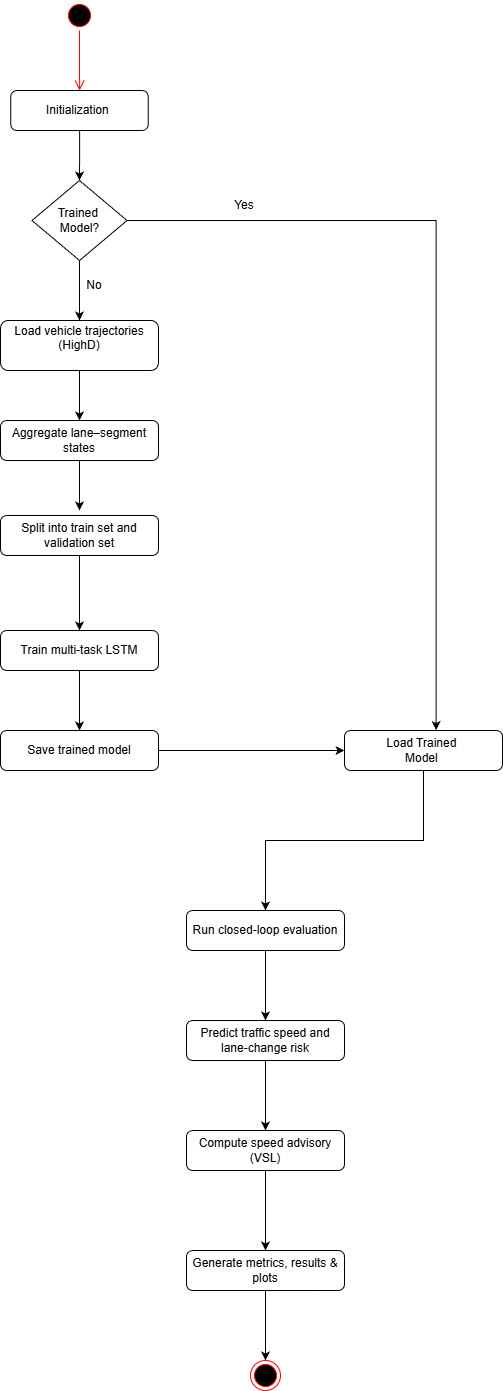

The diagram above was exported from draw.io. Its source (the exported page's mxGraphModel, read from the mxfile embedded in the PNG):
<mxGraphModel dx="1034" dy="564" grid="1" gridSize="10" guides="1" tooltips="1" connect="1" arrows="1" fold="1" page="1" pageScale="1" pageWidth="827" pageHeight="1169" math="0" shadow="0">
  <root>
    <mxCell id="0" />
    <mxCell id="1" parent="0" />
    <mxCell id="_AbZBdOsdwK8l4aQN32n-6" parent="1" style="ellipse;html=1;shape=startState;fillColor=#000000;strokeColor=#ff0000;" value="" vertex="1">
      <mxGeometry height="30" width="30" x="400" y="50" as="geometry" />
    </mxCell>
    <mxCell id="_AbZBdOsdwK8l4aQN32n-7" edge="1" parent="1" source="_AbZBdOsdwK8l4aQN32n-6" style="edgeStyle=orthogonalEdgeStyle;html=1;verticalAlign=bottom;endArrow=open;endSize=8;strokeColor=light-dark(#FF0000,#FFFFFF);rounded=0;" target="_AbZBdOsdwK8l4aQN32n-22" value="">
      <mxGeometry relative="1" as="geometry">
        <mxPoint x="415" y="140" as="targetPoint" />
      </mxGeometry>
    </mxCell>
    <mxCell id="_AbZBdOsdwK8l4aQN32n-29" edge="1" parent="1" source="_AbZBdOsdwK8l4aQN32n-8" style="edgeStyle=orthogonalEdgeStyle;rounded=0;orthogonalLoop=1;jettySize=auto;html=1;entryX=0.5;entryY=0;entryDx=0;entryDy=0;" target="_AbZBdOsdwK8l4aQN32n-11">
      <mxGeometry relative="1" as="geometry" />
    </mxCell>
    <mxCell id="_AbZBdOsdwK8l4aQN32n-8" parent="1" style="rounded=1;whiteSpace=wrap;html=1;" value="&#10;Load vehicle trajectories (HighD)&#10;&#10;" vertex="1">
      <mxGeometry height="50" width="158" x="336" y="370" as="geometry" />
    </mxCell>
    <mxCell id="_AbZBdOsdwK8l4aQN32n-30" edge="1" parent="1" source="_AbZBdOsdwK8l4aQN32n-11" style="edgeStyle=orthogonalEdgeStyle;rounded=0;orthogonalLoop=1;jettySize=auto;html=1;">
      <mxGeometry relative="1" as="geometry">
        <mxPoint x="415" y="560" as="targetPoint" />
      </mxGeometry>
    </mxCell>
    <mxCell id="_AbZBdOsdwK8l4aQN32n-11" parent="1" style="rounded=1;whiteSpace=wrap;html=1;" value="Aggregate lane–segment states" vertex="1">
      <mxGeometry height="40" width="158" x="336" y="470" as="geometry" />
    </mxCell>
    <mxCell id="_AbZBdOsdwK8l4aQN32n-39" edge="1" parent="1" source="_AbZBdOsdwK8l4aQN32n-12" style="edgeStyle=orthogonalEdgeStyle;rounded=0;orthogonalLoop=1;jettySize=auto;html=1;entryX=0.5;entryY=0;entryDx=0;entryDy=0;" target="_AbZBdOsdwK8l4aQN32n-37">
      <mxGeometry relative="1" as="geometry" />
    </mxCell>
    <mxCell id="_AbZBdOsdwK8l4aQN32n-12" parent="1" style="rounded=1;whiteSpace=wrap;html=1;" value="Load Trained&amp;nbsp;&lt;div&gt;Model&amp;nbsp;&lt;/div&gt;" vertex="1">
      <mxGeometry height="40" width="158" x="680" y="780" as="geometry" />
    </mxCell>
    <mxCell id="_AbZBdOsdwK8l4aQN32n-33" edge="1" parent="1" source="_AbZBdOsdwK8l4aQN32n-14" style="edgeStyle=orthogonalEdgeStyle;rounded=0;orthogonalLoop=1;jettySize=auto;html=1;entryX=0.5;entryY=0;entryDx=0;entryDy=0;" target="_AbZBdOsdwK8l4aQN32n-31">
      <mxGeometry relative="1" as="geometry" />
    </mxCell>
    <mxCell id="_AbZBdOsdwK8l4aQN32n-14" parent="1" style="rounded=1;whiteSpace=wrap;html=1;" value="Split into train set and validation set" vertex="1">
      <mxGeometry height="40" width="158" x="336" y="565" as="geometry" />
    </mxCell>
    <mxCell id="_AbZBdOsdwK8l4aQN32n-46" edge="1" parent="1" source="_AbZBdOsdwK8l4aQN32n-18" style="edgeStyle=orthogonalEdgeStyle;rounded=0;orthogonalLoop=1;jettySize=auto;html=1;entryX=0.5;entryY=0;entryDx=0;entryDy=0;" target="_AbZBdOsdwK8l4aQN32n-45">
      <mxGeometry relative="1" as="geometry" />
    </mxCell>
    <mxCell id="_AbZBdOsdwK8l4aQN32n-18" parent="1" style="rounded=1;whiteSpace=wrap;html=1;" value="Generate metrics, results &amp;amp; plots" vertex="1">
      <mxGeometry height="40" width="158" x="522" y="1300" as="geometry" />
    </mxCell>
    <mxCell id="_AbZBdOsdwK8l4aQN32n-27" edge="1" parent="1" source="_AbZBdOsdwK8l4aQN32n-19" style="edgeStyle=orthogonalEdgeStyle;rounded=0;orthogonalLoop=1;jettySize=auto;html=1;entryX=0.5;entryY=0;entryDx=0;entryDy=0;" target="_AbZBdOsdwK8l4aQN32n-8">
      <mxGeometry relative="1" as="geometry" />
    </mxCell>
    <mxCell id="_AbZBdOsdwK8l4aQN32n-19" parent="1" style="rhombus;whiteSpace=wrap;html=1;" value="Trained&amp;nbsp;&lt;div&gt;Model?&lt;/div&gt;" vertex="1">
      <mxGeometry height="80" width="95" x="367.5" y="230" as="geometry" />
    </mxCell>
    <mxCell id="_AbZBdOsdwK8l4aQN32n-23" edge="1" parent="1" source="_AbZBdOsdwK8l4aQN32n-22" style="edgeStyle=orthogonalEdgeStyle;rounded=0;orthogonalLoop=1;jettySize=auto;html=1;entryX=0.5;entryY=0;entryDx=0;entryDy=0;" target="_AbZBdOsdwK8l4aQN32n-19">
      <mxGeometry relative="1" as="geometry" />
    </mxCell>
    <mxCell id="_AbZBdOsdwK8l4aQN32n-22" parent="1" style="rounded=1;whiteSpace=wrap;html=1;" value="Initialization&amp;nbsp;" vertex="1">
      <mxGeometry height="40" width="137.5" x="346.25" y="140" as="geometry" />
    </mxCell>
    <mxCell id="_AbZBdOsdwK8l4aQN32n-24" edge="1" parent="1" source="_AbZBdOsdwK8l4aQN32n-19" style="edgeStyle=orthogonalEdgeStyle;rounded=0;orthogonalLoop=1;jettySize=auto;html=1;entryX=0.58;entryY=-0.01;entryDx=0;entryDy=0;entryPerimeter=0;" target="_AbZBdOsdwK8l4aQN32n-12">
      <mxGeometry relative="1" as="geometry" />
    </mxCell>
    <mxCell id="_AbZBdOsdwK8l4aQN32n-25" parent="1" style="text;html=1;whiteSpace=wrap;strokeColor=none;fillColor=none;align=center;verticalAlign=middle;rounded=0;" value="Yes" vertex="1">
      <mxGeometry height="30" width="60" x="550" y="240" as="geometry" />
    </mxCell>
    <mxCell id="_AbZBdOsdwK8l4aQN32n-28" parent="1" style="text;html=1;whiteSpace=wrap;strokeColor=none;fillColor=none;align=center;verticalAlign=middle;rounded=0;" value="No" vertex="1">
      <mxGeometry height="30" width="60" x="400" y="320" as="geometry" />
    </mxCell>
    <mxCell id="_AbZBdOsdwK8l4aQN32n-35" edge="1" parent="1" source="_AbZBdOsdwK8l4aQN32n-31" style="edgeStyle=orthogonalEdgeStyle;rounded=0;orthogonalLoop=1;jettySize=auto;html=1;" target="_AbZBdOsdwK8l4aQN32n-32">
      <mxGeometry relative="1" as="geometry" />
    </mxCell>
    <mxCell id="_AbZBdOsdwK8l4aQN32n-31" parent="1" style="rounded=1;whiteSpace=wrap;html=1;" value="Train multi-task LSTM" vertex="1">
      <mxGeometry height="40" width="158" x="336" y="680" as="geometry" />
    </mxCell>
    <mxCell id="_AbZBdOsdwK8l4aQN32n-36" edge="1" parent="1" source="_AbZBdOsdwK8l4aQN32n-32" style="edgeStyle=orthogonalEdgeStyle;rounded=0;orthogonalLoop=1;jettySize=auto;html=1;entryX=0;entryY=0.5;entryDx=0;entryDy=0;" target="_AbZBdOsdwK8l4aQN32n-12">
      <mxGeometry relative="1" as="geometry" />
    </mxCell>
    <mxCell id="_AbZBdOsdwK8l4aQN32n-32" parent="1" style="rounded=1;whiteSpace=wrap;html=1;" value="Save trained model" vertex="1">
      <mxGeometry height="40" width="158" x="336" y="780" as="geometry" />
    </mxCell>
    <mxCell id="_AbZBdOsdwK8l4aQN32n-41" edge="1" parent="1" source="_AbZBdOsdwK8l4aQN32n-37" style="edgeStyle=orthogonalEdgeStyle;rounded=0;orthogonalLoop=1;jettySize=auto;html=1;" target="_AbZBdOsdwK8l4aQN32n-40">
      <mxGeometry relative="1" as="geometry" />
    </mxCell>
    <mxCell id="_AbZBdOsdwK8l4aQN32n-37" parent="1" style="rounded=1;whiteSpace=wrap;html=1;" value="Run closed-loop evaluation" vertex="1">
      <mxGeometry height="40" width="158" x="522" y="960" as="geometry" />
    </mxCell>
    <mxCell id="_AbZBdOsdwK8l4aQN32n-43" edge="1" parent="1" source="_AbZBdOsdwK8l4aQN32n-40" style="edgeStyle=orthogonalEdgeStyle;rounded=0;orthogonalLoop=1;jettySize=auto;html=1;entryX=0.5;entryY=0;entryDx=0;entryDy=0;" target="_AbZBdOsdwK8l4aQN32n-42">
      <mxGeometry relative="1" as="geometry" />
    </mxCell>
    <mxCell id="_AbZBdOsdwK8l4aQN32n-40" parent="1" style="rounded=1;whiteSpace=wrap;html=1;" value="Predict traffic speed and lane-change risk" vertex="1">
      <mxGeometry height="40" width="158" x="522" y="1070" as="geometry" />
    </mxCell>
    <mxCell id="_AbZBdOsdwK8l4aQN32n-44" edge="1" parent="1" source="_AbZBdOsdwK8l4aQN32n-42" style="edgeStyle=orthogonalEdgeStyle;rounded=0;orthogonalLoop=1;jettySize=auto;html=1;entryX=0.5;entryY=0;entryDx=0;entryDy=0;" target="_AbZBdOsdwK8l4aQN32n-18">
      <mxGeometry relative="1" as="geometry" />
    </mxCell>
    <mxCell id="_AbZBdOsdwK8l4aQN32n-42" parent="1" style="rounded=1;whiteSpace=wrap;html=1;" value="Compute speed advisory (VSL)" vertex="1">
      <mxGeometry height="40" width="158" x="522" y="1180" as="geometry" />
    </mxCell>
    <mxCell id="_AbZBdOsdwK8l4aQN32n-45" parent="1" style="ellipse;html=1;shape=endState;fillColor=#000000;strokeColor=#ff0000;" value="" vertex="1">
      <mxGeometry height="30" width="30" x="586" y="1410" as="geometry" />
    </mxCell>
  </root>
</mxGraphModel>